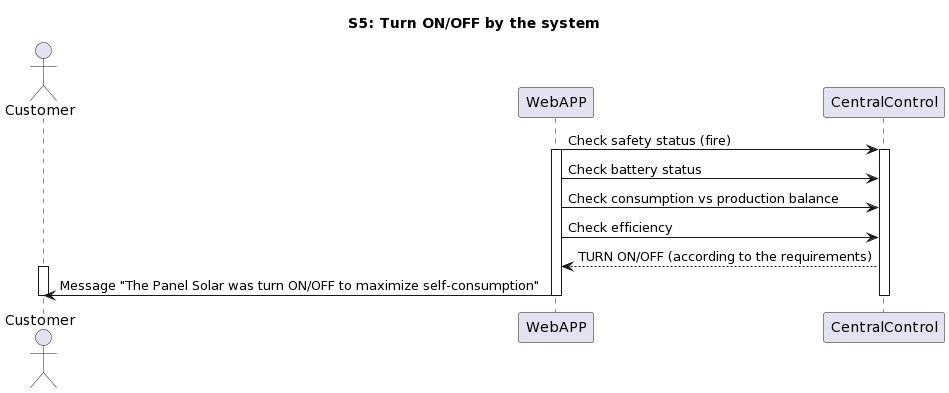

The diagram above was rendered by PlantUML. Its source (embedded in the PNG):
@startuml
title S5: Turn ON/OFF by the system
actor Customer
participant WebAPP
participant CentralControl

WebAPP ->  CentralControl: Check safety status (fire)
activate WebAPP
activate  CentralControl
WebAPP ->  CentralControl: Check battery status
WebAPP ->  CentralControl: Check consumption vs production balance
WebAPP ->  CentralControl: Check efficiency
CentralControl --> WebAPP: TURN ON/OFF (according to the requirements)
activate Customer
WebAPP -> Customer: Message "The Panel Solar was turn ON/OFF to maximize self-consumption"
deactivate Customer
deactivate WebAPP
deactivate CentralControl
@enduml